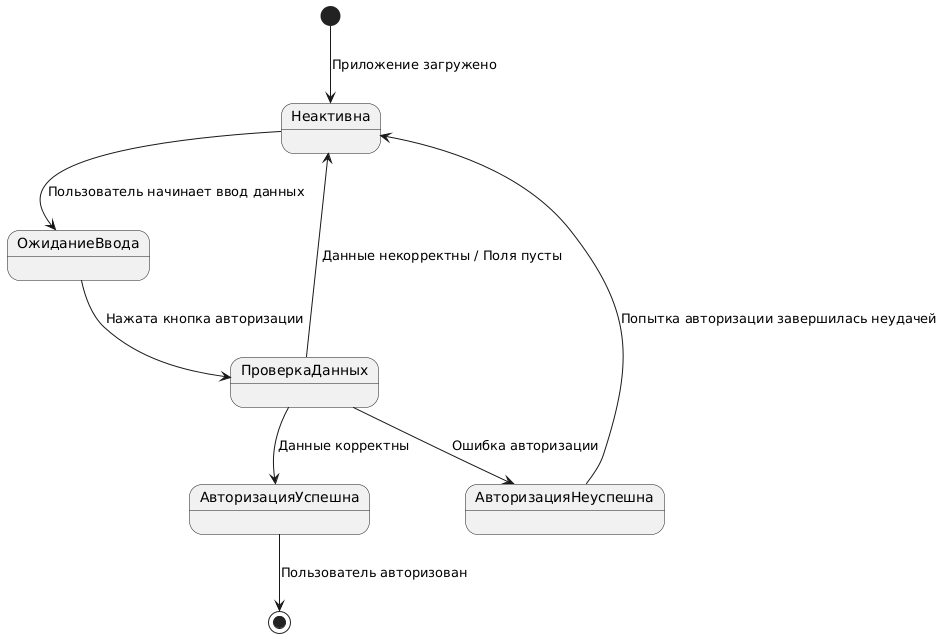

The diagram above was rendered by PlantUML. Its source (embedded in the PNG):
@startuml
[*] --> Неактивна : Приложение загружено
Неактивна --> ОжиданиеВвода : Пользователь начинает ввод данных
ОжиданиеВвода --> ПроверкаДанных : Нажата кнопка авторизации
ПроверкаДанных --> Неактивна : Данные некорректны / Поля пусты
ПроверкаДанных --> АвторизацияУспешна : Данные корректны
ПроверкаДанных --> АвторизацияНеуспешна : Ошибка авторизации
АвторизацияНеуспешна --> Неактивна : Попытка авторизации завершилась неудачей
АвторизацияУспешна --> [*] : Пользователь авторизован
@enduml